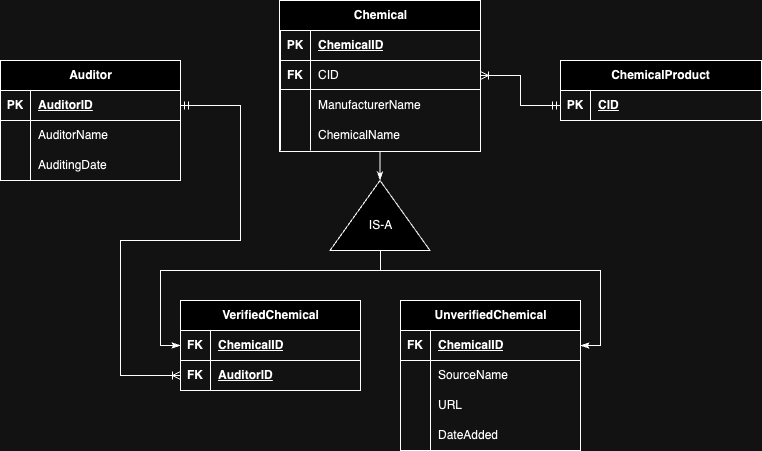

The diagram above was exported from draw.io. Its source (the exported page's mxGraphModel, read from the mxfile embedded in the PNG):
<mxGraphModel dx="867" dy="523" grid="1" gridSize="10" guides="1" tooltips="1" connect="1" arrows="1" fold="1" page="1" pageScale="1" pageWidth="827" pageHeight="1169" math="0" shadow="0">
  <root>
    <mxCell id="0" />
    <mxCell id="1" parent="0" />
    <mxCell id="ZQF2nPKdjDZc7xuiad3s-1" value="Chemical" style="shape=table;startSize=30;container=1;collapsible=1;childLayout=tableLayout;fixedRows=1;rowLines=0;fontStyle=1;align=center;resizeLast=1;html=1;" vertex="1" parent="1">
      <mxGeometry x="319" y="20" width="201" height="151" as="geometry">
        <mxRectangle x="40" y="21" width="90" height="30" as="alternateBounds" />
      </mxGeometry>
    </mxCell>
    <mxCell id="ZQF2nPKdjDZc7xuiad3s-2" value="" style="shape=tableRow;horizontal=0;startSize=1;swimlaneHead=0;swimlaneBody=0;fillColor=none;collapsible=0;dropTarget=0;points=[[0,0.5],[1,0.5]];portConstraint=eastwest;top=0;left=0;right=0;bottom=1;" vertex="1" parent="ZQF2nPKdjDZc7xuiad3s-1">
      <mxGeometry y="30" width="201" height="30" as="geometry" />
    </mxCell>
    <mxCell id="ZQF2nPKdjDZc7xuiad3s-3" value="PK" style="shape=partialRectangle;connectable=0;fillColor=none;top=0;left=0;bottom=0;right=0;fontStyle=1;overflow=hidden;whiteSpace=wrap;html=1;" vertex="1" parent="ZQF2nPKdjDZc7xuiad3s-2">
      <mxGeometry x="1" width="30" height="30" as="geometry">
        <mxRectangle width="30" height="30" as="alternateBounds" />
      </mxGeometry>
    </mxCell>
    <mxCell id="ZQF2nPKdjDZc7xuiad3s-4" value="ChemicalID" style="shape=partialRectangle;connectable=0;fillColor=none;top=0;left=0;bottom=0;right=0;align=left;spacingLeft=6;fontStyle=5;overflow=hidden;whiteSpace=wrap;html=1;" vertex="1" parent="ZQF2nPKdjDZc7xuiad3s-2">
      <mxGeometry x="31" width="170" height="30" as="geometry">
        <mxRectangle width="170" height="30" as="alternateBounds" />
      </mxGeometry>
    </mxCell>
    <mxCell id="ZQF2nPKdjDZc7xuiad3s-5" value="" style="shape=tableRow;horizontal=0;startSize=1;swimlaneHead=0;swimlaneBody=0;fillColor=none;collapsible=0;dropTarget=0;points=[[0,0.5],[1,0.5]];portConstraint=eastwest;top=0;left=0;right=0;bottom=0;" vertex="1" parent="ZQF2nPKdjDZc7xuiad3s-1">
      <mxGeometry y="60" width="201" height="30" as="geometry" />
    </mxCell>
    <mxCell id="ZQF2nPKdjDZc7xuiad3s-6" value="FK" style="shape=partialRectangle;connectable=0;fillColor=none;top=0;left=0;bottom=0;right=0;editable=1;overflow=hidden;whiteSpace=wrap;html=1;fontStyle=1;" vertex="1" parent="ZQF2nPKdjDZc7xuiad3s-5">
      <mxGeometry x="1" width="30" height="30" as="geometry">
        <mxRectangle width="30" height="30" as="alternateBounds" />
      </mxGeometry>
    </mxCell>
    <mxCell id="ZQF2nPKdjDZc7xuiad3s-7" value="CID" style="shape=partialRectangle;connectable=0;fillColor=none;top=0;left=0;bottom=0;right=0;align=left;spacingLeft=6;overflow=hidden;whiteSpace=wrap;html=1;" vertex="1" parent="ZQF2nPKdjDZc7xuiad3s-5">
      <mxGeometry x="31" width="170" height="30" as="geometry">
        <mxRectangle width="170" height="30" as="alternateBounds" />
      </mxGeometry>
    </mxCell>
    <mxCell id="ZQF2nPKdjDZc7xuiad3s-8" value="" style="shape=tableRow;horizontal=0;startSize=1;swimlaneHead=0;swimlaneBody=0;fillColor=none;collapsible=0;dropTarget=0;points=[[0,0.5],[1,0.5]];portConstraint=eastwest;top=0;left=0;right=0;bottom=0;" vertex="1" parent="ZQF2nPKdjDZc7xuiad3s-1">
      <mxGeometry y="90" width="201" height="30" as="geometry" />
    </mxCell>
    <mxCell id="ZQF2nPKdjDZc7xuiad3s-9" value="" style="shape=partialRectangle;connectable=0;fillColor=none;top=0;left=0;bottom=0;right=0;editable=1;overflow=hidden;whiteSpace=wrap;html=1;" vertex="1" parent="ZQF2nPKdjDZc7xuiad3s-8">
      <mxGeometry x="1" width="30" height="30" as="geometry">
        <mxRectangle width="30" height="30" as="alternateBounds" />
      </mxGeometry>
    </mxCell>
    <mxCell id="ZQF2nPKdjDZc7xuiad3s-10" value="ManufacturerName" style="shape=partialRectangle;connectable=0;fillColor=none;top=0;left=0;bottom=0;right=0;align=left;spacingLeft=6;overflow=hidden;whiteSpace=wrap;html=1;" vertex="1" parent="ZQF2nPKdjDZc7xuiad3s-8">
      <mxGeometry x="31" width="170" height="30" as="geometry">
        <mxRectangle width="170" height="30" as="alternateBounds" />
      </mxGeometry>
    </mxCell>
    <mxCell id="ZQF2nPKdjDZc7xuiad3s-11" value="" style="shape=tableRow;horizontal=0;startSize=1;swimlaneHead=0;swimlaneBody=0;fillColor=none;collapsible=0;dropTarget=0;points=[[0,0.5],[1,0.5]];portConstraint=eastwest;top=0;left=0;right=0;bottom=0;" vertex="1" parent="ZQF2nPKdjDZc7xuiad3s-1">
      <mxGeometry y="120" width="201" height="30" as="geometry" />
    </mxCell>
    <mxCell id="ZQF2nPKdjDZc7xuiad3s-12" value="" style="shape=partialRectangle;connectable=0;fillColor=none;top=0;left=0;bottom=0;right=0;editable=1;overflow=hidden;whiteSpace=wrap;html=1;" vertex="1" parent="ZQF2nPKdjDZc7xuiad3s-11">
      <mxGeometry x="1" width="30" height="30" as="geometry">
        <mxRectangle width="30" height="30" as="alternateBounds" />
      </mxGeometry>
    </mxCell>
    <mxCell id="ZQF2nPKdjDZc7xuiad3s-13" value="ChemicalName" style="shape=partialRectangle;connectable=0;fillColor=none;top=0;left=0;bottom=0;right=0;align=left;spacingLeft=6;overflow=hidden;whiteSpace=wrap;html=1;" vertex="1" parent="ZQF2nPKdjDZc7xuiad3s-11">
      <mxGeometry x="31" width="170" height="30" as="geometry">
        <mxRectangle width="170" height="30" as="alternateBounds" />
      </mxGeometry>
    </mxCell>
    <mxCell id="ZQF2nPKdjDZc7xuiad3s-14" value="VerifiedChemical" style="shape=table;startSize=30;container=1;collapsible=1;childLayout=tableLayout;fixedRows=1;rowLines=0;fontStyle=1;align=center;resizeLast=1;html=1;" vertex="1" parent="1">
      <mxGeometry x="220" y="320" width="180" height="90" as="geometry" />
    </mxCell>
    <mxCell id="ZQF2nPKdjDZc7xuiad3s-15" value="" style="shape=tableRow;horizontal=0;startSize=0;swimlaneHead=0;swimlaneBody=0;fillColor=none;collapsible=0;dropTarget=0;points=[[0,0.5],[1,0.5]];portConstraint=eastwest;top=0;left=0;right=0;bottom=1;" vertex="1" parent="ZQF2nPKdjDZc7xuiad3s-14">
      <mxGeometry y="30" width="180" height="30" as="geometry" />
    </mxCell>
    <mxCell id="ZQF2nPKdjDZc7xuiad3s-16" value="FK" style="shape=partialRectangle;connectable=0;fillColor=none;top=0;left=0;bottom=0;right=0;fontStyle=1;overflow=hidden;whiteSpace=wrap;html=1;" vertex="1" parent="ZQF2nPKdjDZc7xuiad3s-15">
      <mxGeometry width="30" height="30" as="geometry">
        <mxRectangle width="30" height="30" as="alternateBounds" />
      </mxGeometry>
    </mxCell>
    <mxCell id="ZQF2nPKdjDZc7xuiad3s-17" value="ChemicalID" style="shape=partialRectangle;connectable=0;fillColor=none;top=0;left=0;bottom=0;right=0;align=left;spacingLeft=6;fontStyle=5;overflow=hidden;whiteSpace=wrap;html=1;" vertex="1" parent="ZQF2nPKdjDZc7xuiad3s-15">
      <mxGeometry x="30" width="150" height="30" as="geometry">
        <mxRectangle width="150" height="30" as="alternateBounds" />
      </mxGeometry>
    </mxCell>
    <mxCell id="ZQF2nPKdjDZc7xuiad3s-18" value="" style="shape=tableRow;horizontal=0;startSize=0;swimlaneHead=0;swimlaneBody=0;fillColor=none;collapsible=0;dropTarget=0;points=[[0,0.5],[1,0.5]];portConstraint=eastwest;top=0;left=0;right=0;bottom=0;" vertex="1" parent="ZQF2nPKdjDZc7xuiad3s-14">
      <mxGeometry y="60" width="180" height="30" as="geometry" />
    </mxCell>
    <mxCell id="ZQF2nPKdjDZc7xuiad3s-19" value="FK" style="shape=partialRectangle;connectable=0;fillColor=none;top=0;left=0;bottom=0;right=0;editable=1;overflow=hidden;whiteSpace=wrap;html=1;fontStyle=1;" vertex="1" parent="ZQF2nPKdjDZc7xuiad3s-18">
      <mxGeometry width="30" height="30" as="geometry">
        <mxRectangle width="30" height="30" as="alternateBounds" />
      </mxGeometry>
    </mxCell>
    <mxCell id="ZQF2nPKdjDZc7xuiad3s-20" value="AuditorID" style="shape=partialRectangle;connectable=0;fillColor=none;top=0;left=0;bottom=0;right=0;align=left;spacingLeft=6;overflow=hidden;whiteSpace=wrap;html=1;fontStyle=5;" vertex="1" parent="ZQF2nPKdjDZc7xuiad3s-18">
      <mxGeometry x="30" width="150" height="30" as="geometry">
        <mxRectangle width="150" height="30" as="alternateBounds" />
      </mxGeometry>
    </mxCell>
    <mxCell id="ZQF2nPKdjDZc7xuiad3s-27" value="UnverifiedChemical" style="shape=table;startSize=30;container=1;collapsible=1;childLayout=tableLayout;fixedRows=1;rowLines=0;fontStyle=1;align=center;resizeLast=1;html=1;" vertex="1" parent="1">
      <mxGeometry x="440" y="320" width="180" height="150" as="geometry" />
    </mxCell>
    <mxCell id="ZQF2nPKdjDZc7xuiad3s-28" value="" style="shape=tableRow;horizontal=0;startSize=0;swimlaneHead=0;swimlaneBody=0;fillColor=none;collapsible=0;dropTarget=0;points=[[0,0.5],[1,0.5]];portConstraint=eastwest;top=0;left=0;right=0;bottom=1;" vertex="1" parent="ZQF2nPKdjDZc7xuiad3s-27">
      <mxGeometry y="30" width="180" height="30" as="geometry" />
    </mxCell>
    <mxCell id="ZQF2nPKdjDZc7xuiad3s-29" value="FK" style="shape=partialRectangle;connectable=0;fillColor=none;top=0;left=0;bottom=0;right=0;fontStyle=1;overflow=hidden;whiteSpace=wrap;html=1;" vertex="1" parent="ZQF2nPKdjDZc7xuiad3s-28">
      <mxGeometry width="30" height="30" as="geometry">
        <mxRectangle width="30" height="30" as="alternateBounds" />
      </mxGeometry>
    </mxCell>
    <mxCell id="ZQF2nPKdjDZc7xuiad3s-30" value="ChemicalID" style="shape=partialRectangle;connectable=0;fillColor=none;top=0;left=0;bottom=0;right=0;align=left;spacingLeft=6;fontStyle=5;overflow=hidden;whiteSpace=wrap;html=1;" vertex="1" parent="ZQF2nPKdjDZc7xuiad3s-28">
      <mxGeometry x="30" width="150" height="30" as="geometry">
        <mxRectangle width="150" height="30" as="alternateBounds" />
      </mxGeometry>
    </mxCell>
    <mxCell id="ZQF2nPKdjDZc7xuiad3s-31" value="" style="shape=tableRow;horizontal=0;startSize=0;swimlaneHead=0;swimlaneBody=0;fillColor=none;collapsible=0;dropTarget=0;points=[[0,0.5],[1,0.5]];portConstraint=eastwest;top=0;left=0;right=0;bottom=0;" vertex="1" parent="ZQF2nPKdjDZc7xuiad3s-27">
      <mxGeometry y="60" width="180" height="30" as="geometry" />
    </mxCell>
    <mxCell id="ZQF2nPKdjDZc7xuiad3s-32" value="" style="shape=partialRectangle;connectable=0;fillColor=none;top=0;left=0;bottom=0;right=0;editable=1;overflow=hidden;whiteSpace=wrap;html=1;" vertex="1" parent="ZQF2nPKdjDZc7xuiad3s-31">
      <mxGeometry width="30" height="30" as="geometry">
        <mxRectangle width="30" height="30" as="alternateBounds" />
      </mxGeometry>
    </mxCell>
    <mxCell id="ZQF2nPKdjDZc7xuiad3s-33" value="SourceName" style="shape=partialRectangle;connectable=0;fillColor=none;top=0;left=0;bottom=0;right=0;align=left;spacingLeft=6;overflow=hidden;whiteSpace=wrap;html=1;" vertex="1" parent="ZQF2nPKdjDZc7xuiad3s-31">
      <mxGeometry x="30" width="150" height="30" as="geometry">
        <mxRectangle width="150" height="30" as="alternateBounds" />
      </mxGeometry>
    </mxCell>
    <mxCell id="ZQF2nPKdjDZc7xuiad3s-34" value="" style="shape=tableRow;horizontal=0;startSize=0;swimlaneHead=0;swimlaneBody=0;fillColor=none;collapsible=0;dropTarget=0;points=[[0,0.5],[1,0.5]];portConstraint=eastwest;top=0;left=0;right=0;bottom=0;" vertex="1" parent="ZQF2nPKdjDZc7xuiad3s-27">
      <mxGeometry y="90" width="180" height="30" as="geometry" />
    </mxCell>
    <mxCell id="ZQF2nPKdjDZc7xuiad3s-35" value="" style="shape=partialRectangle;connectable=0;fillColor=none;top=0;left=0;bottom=0;right=0;editable=1;overflow=hidden;whiteSpace=wrap;html=1;" vertex="1" parent="ZQF2nPKdjDZc7xuiad3s-34">
      <mxGeometry width="30" height="30" as="geometry">
        <mxRectangle width="30" height="30" as="alternateBounds" />
      </mxGeometry>
    </mxCell>
    <mxCell id="ZQF2nPKdjDZc7xuiad3s-36" value="URL" style="shape=partialRectangle;connectable=0;fillColor=none;top=0;left=0;bottom=0;right=0;align=left;spacingLeft=6;overflow=hidden;whiteSpace=wrap;html=1;" vertex="1" parent="ZQF2nPKdjDZc7xuiad3s-34">
      <mxGeometry x="30" width="150" height="30" as="geometry">
        <mxRectangle width="150" height="30" as="alternateBounds" />
      </mxGeometry>
    </mxCell>
    <mxCell id="ZQF2nPKdjDZc7xuiad3s-37" value="" style="shape=tableRow;horizontal=0;startSize=0;swimlaneHead=0;swimlaneBody=0;fillColor=none;collapsible=0;dropTarget=0;points=[[0,0.5],[1,0.5]];portConstraint=eastwest;top=0;left=0;right=0;bottom=0;" vertex="1" parent="ZQF2nPKdjDZc7xuiad3s-27">
      <mxGeometry y="120" width="180" height="30" as="geometry" />
    </mxCell>
    <mxCell id="ZQF2nPKdjDZc7xuiad3s-38" value="" style="shape=partialRectangle;connectable=0;fillColor=none;top=0;left=0;bottom=0;right=0;editable=1;overflow=hidden;whiteSpace=wrap;html=1;" vertex="1" parent="ZQF2nPKdjDZc7xuiad3s-37">
      <mxGeometry width="30" height="30" as="geometry">
        <mxRectangle width="30" height="30" as="alternateBounds" />
      </mxGeometry>
    </mxCell>
    <mxCell id="ZQF2nPKdjDZc7xuiad3s-39" value="DateAdded" style="shape=partialRectangle;connectable=0;fillColor=none;top=0;left=0;bottom=0;right=0;align=left;spacingLeft=6;overflow=hidden;whiteSpace=wrap;html=1;" vertex="1" parent="ZQF2nPKdjDZc7xuiad3s-37">
      <mxGeometry x="30" width="150" height="30" as="geometry">
        <mxRectangle width="150" height="30" as="alternateBounds" />
      </mxGeometry>
    </mxCell>
    <mxCell id="ZQF2nPKdjDZc7xuiad3s-82" value="" style="group" vertex="1" connectable="0" parent="1">
      <mxGeometry x="369.5" y="200" width="100" height="70" as="geometry" />
    </mxCell>
    <mxCell id="ZQF2nPKdjDZc7xuiad3s-80" value="" style="verticalLabelPosition=bottom;verticalAlign=top;html=1;shape=mxgraph.basic.acute_triangle;dx=0.5;" vertex="1" parent="ZQF2nPKdjDZc7xuiad3s-82">
      <mxGeometry width="100" height="70" as="geometry" />
    </mxCell>
    <mxCell id="ZQF2nPKdjDZc7xuiad3s-81" value="IS-A" style="text;html=1;align=center;verticalAlign=middle;resizable=0;points=[];autosize=1;strokeColor=none;fillColor=none;" vertex="1" parent="ZQF2nPKdjDZc7xuiad3s-82">
      <mxGeometry x="25" y="30" width="50" height="30" as="geometry" />
    </mxCell>
    <mxCell id="ZQF2nPKdjDZc7xuiad3s-83" value="" style="edgeStyle=orthogonalEdgeStyle;fontSize=12;html=1;endArrow=none;startArrow=classicThin;rounded=0;exitX=0;exitY=0;exitDx=50;exitDy=0;exitPerimeter=0;startFill=1;endFill=0;" edge="1" parent="1" source="ZQF2nPKdjDZc7xuiad3s-80" target="ZQF2nPKdjDZc7xuiad3s-1">
      <mxGeometry width="100" height="100" relative="1" as="geometry">
        <mxPoint x="380" y="200" as="sourcePoint" />
        <mxPoint x="480.5" y="95" as="targetPoint" />
      </mxGeometry>
    </mxCell>
    <mxCell id="ZQF2nPKdjDZc7xuiad3s-88" value="" style="edgeStyle=orthogonalEdgeStyle;fontSize=12;html=1;endArrow=classicThin;startArrow=none;rounded=0;endFill=1;startFill=0;" edge="1" parent="1" target="ZQF2nPKdjDZc7xuiad3s-28">
      <mxGeometry width="100" height="100" relative="1" as="geometry">
        <mxPoint x="420" y="270" as="sourcePoint" />
        <mxPoint x="730" y="190" as="targetPoint" />
        <Array as="points">
          <mxPoint x="420" y="270" />
          <mxPoint x="420" y="290" />
          <mxPoint x="640" y="290" />
          <mxPoint x="640" y="365" />
        </Array>
      </mxGeometry>
    </mxCell>
    <mxCell id="ZQF2nPKdjDZc7xuiad3s-90" value="" style="edgeStyle=orthogonalEdgeStyle;fontSize=12;html=1;endArrow=none;startArrow=classicThin;rounded=0;exitX=0;exitY=0.5;exitDx=0;exitDy=0;endFill=0;startFill=1;" edge="1" parent="1" source="ZQF2nPKdjDZc7xuiad3s-15">
      <mxGeometry width="100" height="100" relative="1" as="geometry">
        <mxPoint x="170" y="340" as="sourcePoint" />
        <mxPoint x="420" y="270" as="targetPoint" />
        <Array as="points">
          <mxPoint x="200" y="365" />
          <mxPoint x="200" y="290" />
          <mxPoint x="420" y="290" />
          <mxPoint x="420" y="270" />
        </Array>
      </mxGeometry>
    </mxCell>
    <mxCell id="ZQF2nPKdjDZc7xuiad3s-97" value="Auditor" style="shape=table;startSize=30;container=1;collapsible=1;childLayout=tableLayout;fixedRows=1;rowLines=0;fontStyle=1;align=center;resizeLast=1;html=1;" vertex="1" parent="1">
      <mxGeometry x="40" y="80" width="180" height="120" as="geometry" />
    </mxCell>
    <mxCell id="ZQF2nPKdjDZc7xuiad3s-98" value="" style="shape=tableRow;horizontal=0;startSize=0;swimlaneHead=0;swimlaneBody=0;fillColor=none;collapsible=0;dropTarget=0;points=[[0,0.5],[1,0.5]];portConstraint=eastwest;top=0;left=0;right=0;bottom=1;" vertex="1" parent="ZQF2nPKdjDZc7xuiad3s-97">
      <mxGeometry y="30" width="180" height="30" as="geometry" />
    </mxCell>
    <mxCell id="ZQF2nPKdjDZc7xuiad3s-99" value="PK" style="shape=partialRectangle;connectable=0;fillColor=none;top=0;left=0;bottom=0;right=0;fontStyle=1;overflow=hidden;whiteSpace=wrap;html=1;" vertex="1" parent="ZQF2nPKdjDZc7xuiad3s-98">
      <mxGeometry width="30" height="30" as="geometry">
        <mxRectangle width="30" height="30" as="alternateBounds" />
      </mxGeometry>
    </mxCell>
    <mxCell id="ZQF2nPKdjDZc7xuiad3s-100" value="AuditorID" style="shape=partialRectangle;connectable=0;fillColor=none;top=0;left=0;bottom=0;right=0;align=left;spacingLeft=6;fontStyle=5;overflow=hidden;whiteSpace=wrap;html=1;" vertex="1" parent="ZQF2nPKdjDZc7xuiad3s-98">
      <mxGeometry x="30" width="150" height="30" as="geometry">
        <mxRectangle width="150" height="30" as="alternateBounds" />
      </mxGeometry>
    </mxCell>
    <mxCell id="ZQF2nPKdjDZc7xuiad3s-104" value="" style="shape=tableRow;horizontal=0;startSize=0;swimlaneHead=0;swimlaneBody=0;fillColor=none;collapsible=0;dropTarget=0;points=[[0,0.5],[1,0.5]];portConstraint=eastwest;top=0;left=0;right=0;bottom=0;" vertex="1" parent="ZQF2nPKdjDZc7xuiad3s-97">
      <mxGeometry y="60" width="180" height="30" as="geometry" />
    </mxCell>
    <mxCell id="ZQF2nPKdjDZc7xuiad3s-105" value="" style="shape=partialRectangle;connectable=0;fillColor=none;top=0;left=0;bottom=0;right=0;editable=1;overflow=hidden;whiteSpace=wrap;html=1;" vertex="1" parent="ZQF2nPKdjDZc7xuiad3s-104">
      <mxGeometry width="30" height="30" as="geometry">
        <mxRectangle width="30" height="30" as="alternateBounds" />
      </mxGeometry>
    </mxCell>
    <mxCell id="ZQF2nPKdjDZc7xuiad3s-106" value="AuditorName" style="shape=partialRectangle;connectable=0;fillColor=none;top=0;left=0;bottom=0;right=0;align=left;spacingLeft=6;overflow=hidden;whiteSpace=wrap;html=1;" vertex="1" parent="ZQF2nPKdjDZc7xuiad3s-104">
      <mxGeometry x="30" width="150" height="30" as="geometry">
        <mxRectangle width="150" height="30" as="alternateBounds" />
      </mxGeometry>
    </mxCell>
    <mxCell id="ZQF2nPKdjDZc7xuiad3s-107" value="" style="shape=tableRow;horizontal=0;startSize=0;swimlaneHead=0;swimlaneBody=0;fillColor=none;collapsible=0;dropTarget=0;points=[[0,0.5],[1,0.5]];portConstraint=eastwest;top=0;left=0;right=0;bottom=0;" vertex="1" parent="ZQF2nPKdjDZc7xuiad3s-97">
      <mxGeometry y="90" width="180" height="30" as="geometry" />
    </mxCell>
    <mxCell id="ZQF2nPKdjDZc7xuiad3s-108" value="" style="shape=partialRectangle;connectable=0;fillColor=none;top=0;left=0;bottom=0;right=0;editable=1;overflow=hidden;whiteSpace=wrap;html=1;" vertex="1" parent="ZQF2nPKdjDZc7xuiad3s-107">
      <mxGeometry width="30" height="30" as="geometry">
        <mxRectangle width="30" height="30" as="alternateBounds" />
      </mxGeometry>
    </mxCell>
    <mxCell id="ZQF2nPKdjDZc7xuiad3s-109" value="AuditingDate" style="shape=partialRectangle;connectable=0;fillColor=none;top=0;left=0;bottom=0;right=0;align=left;spacingLeft=6;overflow=hidden;whiteSpace=wrap;html=1;" vertex="1" parent="ZQF2nPKdjDZc7xuiad3s-107">
      <mxGeometry x="30" width="150" height="30" as="geometry">
        <mxRectangle width="150" height="30" as="alternateBounds" />
      </mxGeometry>
    </mxCell>
    <mxCell id="ZQF2nPKdjDZc7xuiad3s-111" value="" style="edgeStyle=orthogonalEdgeStyle;fontSize=12;html=1;endArrow=ERmandOne;startArrow=ERoneToMany;rounded=0;exitX=0;exitY=0.5;exitDx=0;exitDy=0;startFill=0;endFill=0;" edge="1" parent="1" source="ZQF2nPKdjDZc7xuiad3s-18" target="ZQF2nPKdjDZc7xuiad3s-98">
      <mxGeometry width="100" height="100" relative="1" as="geometry">
        <mxPoint x="430" y="300" as="sourcePoint" />
        <mxPoint x="530" y="200" as="targetPoint" />
        <Array as="points">
          <mxPoint x="160" y="395" />
          <mxPoint x="160" y="260" />
          <mxPoint x="280" y="260" />
          <mxPoint x="280" y="125" />
        </Array>
      </mxGeometry>
    </mxCell>
    <mxCell id="ZQF2nPKdjDZc7xuiad3s-135" style="edgeStyle=orthogonalEdgeStyle;rounded=0;orthogonalLoop=1;jettySize=auto;html=1;startArrow=ERmandOne;startFill=0;endArrow=ERoneToMany;endFill=0;entryX=1;entryY=0.5;entryDx=0;entryDy=0;exitX=0;exitY=0.5;exitDx=0;exitDy=0;" edge="1" parent="1" source="ZQF2nPKdjDZc7xuiad3s-123" target="ZQF2nPKdjDZc7xuiad3s-5">
      <mxGeometry relative="1" as="geometry" />
    </mxCell>
    <mxCell id="ZQF2nPKdjDZc7xuiad3s-122" value="ChemicalProduct" style="shape=table;startSize=30;container=1;collapsible=1;childLayout=tableLayout;fixedRows=1;rowLines=0;fontStyle=1;align=center;resizeLast=1;html=1;" vertex="1" parent="1">
      <mxGeometry x="600" y="80" width="201" height="60" as="geometry">
        <mxRectangle x="40" y="21" width="90" height="30" as="alternateBounds" />
      </mxGeometry>
    </mxCell>
    <mxCell id="ZQF2nPKdjDZc7xuiad3s-123" value="" style="shape=tableRow;horizontal=0;startSize=0;swimlaneHead=0;swimlaneBody=0;fillColor=none;collapsible=0;dropTarget=0;points=[[0,0.5],[1,0.5]];portConstraint=eastwest;top=0;left=0;right=0;bottom=1;" vertex="1" parent="ZQF2nPKdjDZc7xuiad3s-122">
      <mxGeometry y="30" width="201" height="30" as="geometry" />
    </mxCell>
    <mxCell id="ZQF2nPKdjDZc7xuiad3s-124" value="PK" style="shape=partialRectangle;connectable=0;fillColor=none;top=0;left=0;bottom=0;right=0;fontStyle=1;overflow=hidden;whiteSpace=wrap;html=1;" vertex="1" parent="ZQF2nPKdjDZc7xuiad3s-123">
      <mxGeometry width="30" height="30" as="geometry">
        <mxRectangle width="30" height="30" as="alternateBounds" />
      </mxGeometry>
    </mxCell>
    <mxCell id="ZQF2nPKdjDZc7xuiad3s-125" value="CID" style="shape=partialRectangle;connectable=0;fillColor=none;top=0;left=0;bottom=0;right=0;align=left;spacingLeft=6;fontStyle=5;overflow=hidden;whiteSpace=wrap;html=1;" vertex="1" parent="ZQF2nPKdjDZc7xuiad3s-123">
      <mxGeometry x="30" width="171" height="30" as="geometry">
        <mxRectangle width="171" height="30" as="alternateBounds" />
      </mxGeometry>
    </mxCell>
    <mxCell id="ZQF2nPKdjDZc7xuiad3s-137" value="" style="line;strokeWidth=1;fillColor=none;align=left;verticalAlign=middle;spacingTop=-1;spacingLeft=3;spacingRight=3;rotatable=0;labelPosition=right;points=[];portConstraint=eastwest;strokeColor=inherit;" vertex="1" parent="1">
      <mxGeometry x="319" y="76" width="201" height="8" as="geometry" />
    </mxCell>
    <mxCell id="ZQF2nPKdjDZc7xuiad3s-138" value="" style="line;strokeWidth=1;fillColor=none;align=left;verticalAlign=middle;spacingTop=-1;spacingLeft=3;spacingRight=3;rotatable=0;labelPosition=right;points=[];portConstraint=eastwest;strokeColor=inherit;" vertex="1" parent="1">
      <mxGeometry x="319" y="105" width="201" height="8" as="geometry" />
    </mxCell>
  </root>
</mxGraphModel>